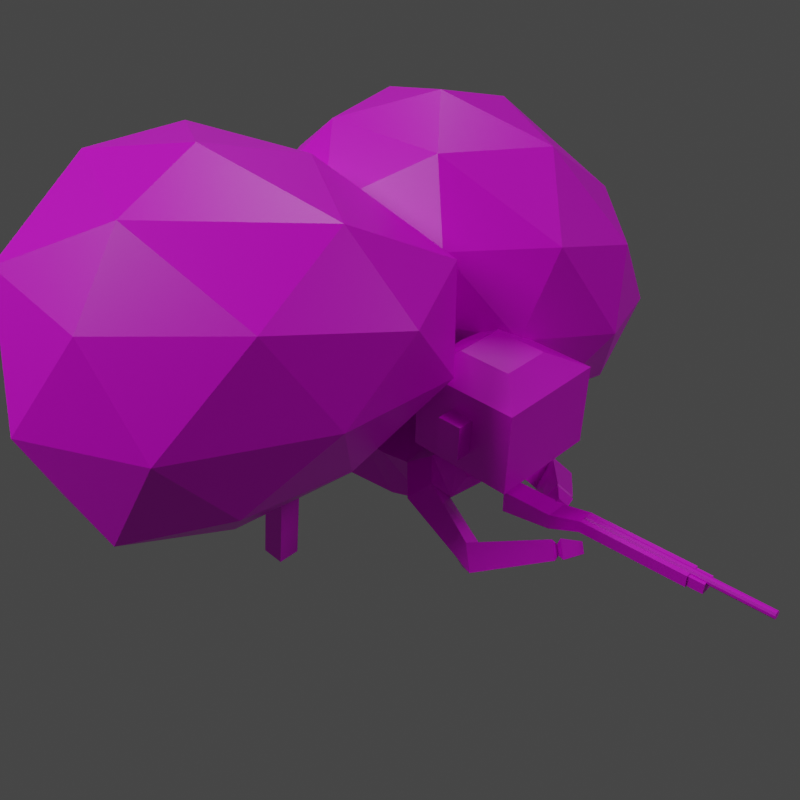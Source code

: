 # Source: sniper.blend  (saved by Blender 2.82.7; exported with 4.5.12 LTS)
import bpy
from mathutils import Matrix  # noqa: F401  (used for matrix-valued properties, if any)

bpy.ops.wm.read_factory_settings(use_empty=True)
scene = bpy.context.scene
scene.name = 'Scene'

# ---- collections
col_collection_1 = bpy.data.collections.new('Collection 1'); scene.collection.children.link(col_collection_1)
col_widgets = bpy.data.collections.new('Widgets'); col_collection_1.children.link(col_widgets)
col_widgets.hide_render = True
col_widgets.hide_viewport = True

# ---- images (referenced by path relative to the original .blend; pixels are not part of the script)
import os
ASSET_DIR = os.environ.get("B2B_ASSET_DIR", "")  # directory of the original .blend (textures are referenced by path, not embedded)
HERE = os.path.dirname(os.path.abspath(__file__))  # packed textures are extracted next to this script under _unpacked/

def load_image(name, relpath, width, height, colorspace="sRGB"):
    """Load a texture the original file referenced (path relative to the .blend, or extracted next to this script)."""
    p = next((c for c in (os.path.join(HERE, relpath), os.path.join(ASSET_DIR, relpath)) if relpath and os.path.exists(c)), "")
    if p:
        img = bpy.data.images.load(p, check_existing=True)
        img.name = name
    else:  # same state as the original file: an image datablock whose file is absent (Cycles renders it pink)
        img = bpy.data.images.new(name, width, height)
        img.source = "FILE"
        img.filepath = "//" + (relpath or name)
    img.colorspace_settings.name = colorspace
    return img
img_palette_png = load_image('palette.png', 'palette.png', 1024, 1024, 'sRGB')

# ---- materials (node trees are filled in below, after node groups)
mat_material = bpy.data.materials.new('Material')
mat_material.alpha_threshold = 0.0
mat_material.use_transparent_shadow = False
mat_material.line_color = (0.0, 0.0, 0.0, 1.0)

# ---- material node trees
mat_material.use_nodes = True; mat_material.node_tree.nodes.clear()
_N = mat_material.node_tree.nodes; _L = mat_material.node_tree.links
n0 = _N.new('ShaderNodeOutputMaterial'); n0.name = 'Material Output'; n0.location = (300, 300)
n1 = _N.new('ShaderNodeTexImage'); n1.name = 'Image Texture'; n1.location = (-489, 286)
n1.image = img_palette_png
n1.interpolation = 'Closest'
n2 = _N.new('ShaderNodeBsdfPrincipled'); n2.name = 'Principled BSDF'; n2.location = (-115, 356)
n2.distribution = 'GGX'
n2.subsurface_method = 'BURLEY'
n2.inputs[2].default_value = 0.4
n2.inputs[3].default_value = 1.45
n2.inputs[27].default_value = (0.0, 0.0, 0.0, 1.0)
n2.inputs[28].default_value = 1.0
_L.new(n2.outputs[0], n0.inputs[0])
_L.new(n1.outputs[0], n2.inputs[0])
n0.is_active_output = True

# ---- world
world_world = bpy.data.worlds.new('World'); scene.world = world_world
world_world.use_nodes = True; world_world.node_tree.nodes.clear()
_N = world_world.node_tree.nodes; _L = world_world.node_tree.links
n0 = _N.new('ShaderNodeOutputWorld'); n0.name = 'World Output'; n0.location = (300, 300)
n1 = _N.new('ShaderNodeBackground'); n1.name = 'Background'; n1.location = (10, 300)
n1.inputs[0].default_value = (0.05088, 0.05088, 0.05088, 1.0)
_L.new(n1.outputs[0], n0.inputs[0])
n0.is_active_output = True
world_world.color = (0.05088, 0.05088, 0.05088)
world_world.use_sun_shadow = False
world_world.sun_shadow_jitter_overblur = 0.0

# ---- cameras
cam_camera = bpy.data.cameras.new('Camera')

# ---- lights
light_area = bpy.data.lights.new('Area', 'AREA')
light_area.transmission_factor = 0.0
light_area.energy = 235.6
light_area.shadow_soft_size = 3.732
light_area.shadow_maximum_resolution = 0.006
light_area.use_absolute_resolution = True
light_area.size = 3.732
light_area.size_y = 1.0
light_area_001 = bpy.data.lights.new('Area.001', 'AREA')
light_area_001.transmission_factor = 0.0
light_area_001.energy = 235.6
light_area_001.shadow_soft_size = 3.732
light_area_001.shadow_maximum_resolution = 0.006
light_area_001.use_absolute_resolution = True
light_area_001.size = 3.732
light_area_001.size_y = 1.0
light_area_002 = bpy.data.lights.new('Area.002', 'AREA')
light_area_002.transmission_factor = 0.0
light_area_002.energy = 235.6
light_area_002.shadow_soft_size = 3.732
light_area_002.shadow_maximum_resolution = 0.006
light_area_002.use_absolute_resolution = True
light_area_002.size = 3.732
light_area_002.size_y = 1.0

# ---- meshes
me_cube_001 = bpy.data.meshes.new('Cube.001')
me_cube_001.from_pydata([(-0.04301, -0.8004, 0.1409), (-0.04301, -0.8004, 0.1968), (-0.04301, -0.6098, 0.1148), (-0.04301, -0.6098, 0.1968), (0.03903, -0.8004, 0.1409), (0.03903, -0.8004, 0.1968), (0.03903, -0.6098, 0.1148), (0.03903, -0.6098, 0.1968), (-0.03412, -0.9149, 0.1829), (-0.03412, -0.9149, 0.2267), (0.03013, -0.9149, 0.2267), (0.03013, -0.9149, 0.1829), (-0.03412, -1.308, 0.1829), (-0.03412, -1.308, 0.2267), (0.03013, -1.308, 0.2267), (0.03013, -1.308, 0.1829), (-0.02964, -1.308, 0.186), (-0.02964, -1.308, 0.2237), (0.02565, -1.308, 0.2237), (0.02565, -1.308, 0.186), (-0.02964, -1.365, 0.186), (-0.02964, -1.365, 0.2237), (0.02565, -1.365, 0.2237), (0.02565, -1.365, 0.186), (-0.001993, -0.9216, 0.2368), (-0.001993, -1.587, 0.2368), (0.006321, -0.9216, 0.2341), (0.006321, -1.587, 0.2341), (0.01146, -0.9216, 0.227), (0.01146, -1.587, 0.227), (0.01146, -0.9216, 0.2183), (0.01146, -1.587, 0.2183), (0.006321, -0.9216, 0.2112), (0.006321, -1.587, 0.2112), (-0.001993, -0.9216, 0.2085), (-0.001993, -1.587, 0.2085), (-0.01031, -0.9216, 0.2112), (-0.01031, -1.587, 0.2112), (-0.01544, -0.9216, 0.2183), (-0.01544, -1.587, 0.2183), (-0.01544, -0.9216, 0.227), (-0.01544, -1.587, 0.227), (-0.01031, -0.9216, 0.2341), (-0.01031, -1.587, 0.2341), (0.05426, 0.117, 0.01414), (0.129, -0.4543, 0.1515), (0.0304, 0.126, 0.1903), (0.1547, -0.3804, 0.307), (0.1695, -0.2728, 0.2396), (0.1495, -0.1462, 0.1989), (0.1403, -0.02117, 0.2033), (0.1453, -0.3405, 0.08551), (0.1461, -0.186, 0.03601), (0.1452, -0.0291, 0.02598), (0.1432, 0.07828, 0.202), (0.1745, 0.06674, 0.0405), (0.1374, 0.1853, 0.1914), (0.05873, 0.2066, 0.1391), (0.1391, 0.1802, 0.02125), (0.2178, 0.1583, 0.08535), (0.1613, 0.3026, 0.1407), (0.1315, 0.3041, 0.05882), (0.2471, 0.2787, 0.02334), (0.2702, 0.2797, 0.1092), (0.1525, 0.3395, 0.1333), (0.135, 0.3347, 0.04786), (0.2494, 0.3423, 0.02311), (0.2683, 0.3469, 0.1084), (0.08699, 0.5152, 0.1352), (0.07128, 0.5107, 0.04952), (0.1854, 0.5013, 0.02931), (0.1985, 0.5004, 0.1153), (0.09582, 0.6215, 0.1316), (0.06825, 0.6121, 0.04663), (0.2092, 0.5964, 0.02704), (0.2235, 0.5952, 0.1131), (0.2949, 0.5209, 0.1008), (0.2821, 0.5219, 0.01484), (0.3087, 0.5723, 0.1001), (0.2956, 0.5724, 0.01416), (0.2466, -0.4237, 0.2807), (0.1148, -0.4349, 0.2044), (0.2599, -0.3329, 0.1966), (0.1673, -0.3557, 0.1079), (0.3274, -0.5512, 0.1247), (0.2298, -0.5518, 0.03476), (0.3571, -0.6203, 0.06857), (0.2914, -0.5012, -0.008236), (0.118, -0.7188, 0.1999), (0.06687, -0.688, 0.1336), (0.1393, -0.7708, 0.1594), (0.08816, -0.74, 0.09309), (0.1009, -0.7313, 0.18), (0.073, -0.7145, 0.1439), (0.1125, -0.7596, 0.1579), (0.0846, -0.7428, 0.1218), (0.09705, -0.7344, 0.2088), (0.04599, -0.7036, 0.1426), (0.1183, -0.7862, 0.1683), (0.06726, -0.7555, 0.1021), (0.04025, -0.7796, 0.2088), (0.01044, -0.7617, 0.1701), (0.05267, -0.8099, 0.1851), (0.02286, -0.792, 0.1465), (0.3633, 0.5025, 0.09032), (0.3505, 0.5035, 0.004397), (0.377, 0.5539, 0.08962), (0.364, 0.554, 0.003722), (0.06269, -0.4202, 0.2625), (0.05868, -0.4602, 0.1928), (0.05868, -0.4705, 0.2846), (0.05868, -0.5253, 0.2397), (0.09373, -0.4381, 0.3176), (0.09373, -0.6185, 0.2854), (0.09373, -0.4417, 0.7051), (0.09373, -0.6362, 0.6969), (0.209, -0.7327, 0.3388), (0.209, -0.3566, 0.6517), (0.209, -0.3509, 0.3631), (0.209, -0.5851, 0.4305), (0.209, -0.5904, 0.5565), (0.209, -0.5042, 0.5601), (0.209, -0.4989, 0.4341), (0.2689, -0.5851, 0.4305), (0.2689, -0.5904, 0.5565), (0.2689, -0.5042, 0.5601), (0.2689, -0.4989, 0.4341), (0.1541, -0.7387, 0.4841), (0.1541, -0.741, 0.538), (0.209, -0.7451, 0.6355), (0.06743, -0.741, 0.538), (0.06743, -0.7387, 0.4841), (0.1108, -0.7387, 0.4841), (0.1108, -0.741, 0.538), (-0.02929, 0.1114, 0.0189), (-0.1346, -0.4531, 0.1434), (-0.0293, 0.1231, 0.1928), (-0.1593, -0.3869, 0.3006), (-0.1778, -0.2864, 0.2354), (-0.1535, -0.1495, 0.1987), (-0.1461, -0.01771, 0.2045), (-0.1475, -0.3415, 0.08381), (-0.1461, -0.186, 0.03601), (-0.1461, -0.02907, 0.0263), (-0.1461, 0.09879, 0.192), (-0.1461, 0.07796, 0.01993), (-0.1435, 0.1968, 0.1613), (-0.04502, 0.1985, 0.1627), (-0.045, 0.1806, 0.02299), (-0.1435, 0.1777, 0.02246), (-0.1417, 0.3111, 0.09836), (-0.05473, 0.3123, 0.09827), (-0.05472, 0.2964, -0.02277), (-0.1417, 0.2952, -0.02254), (-0.1423, 0.36, 0.0932), (-0.05535, 0.3611, 0.09311), (-0.05534, 0.3602, -0.03564), (-0.1423, 0.3565, -0.03382), (-0.1444, 0.543, 0.1125), (-0.05741, 0.545, 0.1134), (-0.05745, 0.6017, 0.01051), (-0.1443, 0.6022, 0.01003), (-0.1457, 0.5946, 0.1453), (-0.05879, 0.6245, 0.124), (-0.05882, 0.6662, 0.09022), (-0.1457, 0.6673, 0.09419), (-0.1443, 0.7094, -0.0007043), (-0.05745, 0.71, 0.0001338), (-0.1457, 0.7401, 0.04274), (-0.05882, 0.7401, 0.04286), (0.0, 0.1223, 0.2058), (0.0, -0.3914, 0.3095), (-6.985e-10, 0.1145, 0.01922), (0.0, -0.4738, 0.1454), (-8.848e-09, -0.03116, -0.001079), (-1.723e-08, -0.1904, 0.0138), (0.0, -0.3377, 0.08183), (4.191e-09, -0.0171, 0.235), (1.35e-08, -0.1449, 0.2446), (0.0, -0.2727, 0.2534), (6.985e-10, 0.09441, 0.2269), (-1.863e-09, 0.08378, -0.004623), (-0.2393, -0.4524, 0.2596), (-0.1292, -0.4237, 0.1564), (-0.2799, -0.3815, 0.1836), (-0.1784, -0.3626, 0.09702), (-0.2952, -0.6547, 0.1511), (-0.1947, -0.6365, 0.07052), (-0.3355, -0.7063, 0.07696), (-0.2572, -0.6132, -0.0001101), (-0.1224, -0.8717, 0.1818), (-0.06432, -0.8363, 0.1241), (-0.1512, -0.9081, 0.1304), (-0.09313, -0.8728, 0.07271), (-0.1071, -0.8822, 0.1594), (-0.07544, -0.8629, 0.1279), (-0.1228, -0.902, 0.1314), (-0.09114, -0.8827, 0.09995), (-0.1049, -0.8924, 0.1866), (-0.0469, -0.857, 0.129), (-0.1337, -0.9288, 0.1353), (-0.07566, -0.8935, 0.07769), (-0.05713, -0.946, 0.1756), (-0.02326, -0.9253, 0.142), (-0.07393, -0.9672, 0.1457), (-0.04006, -0.9466, 0.112), (-0.1443, 0.7678, -0.04201), (-0.05745, 0.7684, -0.04117), (-0.1457, 0.7985, 0.001432), (-0.05882, 0.7986, 0.001549), (0.0, -0.4253, 0.2608), (-0.06473, -0.4208, 0.2603), (-0.05868, -0.4602, 0.1928), (0.0, -0.4638, 0.1937), (0.0, -0.4693, 0.2904), (-0.05868, -0.4705, 0.2846), (-0.05868, -0.5253, 0.2397), (0.0, -0.5212, 0.242), (0.0, -0.4494, 0.3374), (-0.09373, -0.4381, 0.3176), (-0.09373, -0.6185, 0.2854), (0.0, -0.619, 0.2867), (0.0, -0.4417, 0.7051), (-0.09373, -0.4417, 0.7051), (-0.09373, -0.6362, 0.6969), (0.0, -0.6362, 0.6969), (-0.209, -0.7327, 0.3388), (0.0, -0.3661, 0.3614), (0.0, -0.3659, 0.6787), (-0.209, -0.3566, 0.6517), (-0.209, -0.3509, 0.3631), (-0.209, -0.5851, 0.4305), (-0.209, -0.5904, 0.5565), (-0.209, -0.5042, 0.5601), (-0.209, -0.4989, 0.4341), (-0.2689, -0.5851, 0.4305), (-0.2689, -0.5904, 0.5565), (-0.2689, -0.5042, 0.5601), (-0.2689, -0.4989, 0.4341), (-0.1541, -0.7387, 0.4841), (-0.1541, -0.741, 0.538), (0.0, -0.7451, 0.6355), (0.0, -0.7327, 0.3388), (-0.209, -0.7451, 0.6355), (-0.06743, -0.741, 0.538), (-0.06743, -0.7387, 0.4841), (-0.1108, -0.7387, 0.4841), (-0.1108, -0.741, 0.538)], [], [(0, 1, 3, 2), (2, 3, 7, 6), (6, 7, 5, 4), (5, 1, 9, 10), (2, 6, 4, 0), (7, 3, 1, 5), (10, 9, 13, 14), (4, 5, 10, 11), (1, 0, 8, 9), (0, 4, 11, 8), (12, 15, 19, 16), (11, 10, 14, 15), (8, 11, 15, 12), (9, 8, 12, 13), (17, 16, 20, 21), (13, 12, 16, 17), (14, 13, 17, 18), (15, 14, 18, 19), (23, 22, 21, 20), (18, 17, 21, 22), (19, 18, 22, 23), (16, 19, 23, 20), (24, 25, 27, 26), (26, 27, 29, 28), (28, 29, 31, 30), (30, 31, 33, 32), (32, 33, 35, 34), (34, 35, 37, 36), (36, 37, 39, 38), (38, 39, 41, 40), (27, 25, 43, 41, 39, 37, 35, 33, 31, 29), (40, 41, 43, 42), (42, 43, 25, 24), (24, 26, 28, 30, 32, 34, 36, 38, 40, 42), (179, 171, 47, 48), (47, 45, 81, 80), (170, 46, 44, 172), (54, 50, 53, 55), (50, 49, 52, 53), (49, 48, 51, 52), (180, 177, 50, 54), (177, 178, 49, 50), (178, 179, 48, 49), (170, 180, 54, 46), (46, 54, 56, 57), (56, 59, 63, 60), (55, 44, 58, 59), (54, 55, 59, 56), (44, 46, 57, 58), (63, 62, 66, 67), (58, 57, 61, 62), (59, 58, 62, 63), (57, 56, 60, 61), (65, 64, 68, 69), (61, 60, 64, 65), (60, 63, 67, 64), (62, 61, 65, 66), (68, 71, 75, 72), (64, 67, 71, 68), (66, 65, 69, 70), (67, 66, 70, 71), (73, 72, 75, 74), (70, 69, 73, 74), (75, 71, 76, 78), (69, 68, 72, 73), (76, 77, 105, 104), (74, 75, 78, 79), (70, 74, 79, 77), (71, 70, 77, 76), (52, 51, 176, 175), (55, 53, 174, 181), (53, 52, 175, 174), (51, 45, 173, 176), (44, 55, 181, 172), (173, 45, 109, 213), (83, 82, 86, 87), (51, 48, 82, 83), (48, 47, 80, 82), (45, 51, 83, 81), (85, 87, 91, 89), (82, 80, 84, 86), (81, 83, 87, 85), (80, 81, 85, 84), (89, 91, 95, 93), (84, 85, 89, 88), (87, 86, 90, 91), (86, 84, 88, 90), (95, 94, 98, 99), (88, 89, 93, 92), (91, 90, 94, 95), (90, 88, 92, 94), (97, 99, 103, 101), (94, 92, 96, 98), (93, 95, 99, 97), (92, 93, 97, 96), (102, 100, 101, 103), (96, 97, 101, 100), (99, 98, 102, 103), (98, 96, 100, 102), (104, 105, 107, 106), (77, 79, 107, 105), (79, 78, 106, 107), (78, 76, 104, 106), (213, 109, 111, 217), (45, 47, 108, 109), (47, 171, 210, 108), (111, 110, 112, 113), (108, 210, 214, 110), (109, 108, 110, 111), (241, 129, 115, 225), (217, 111, 113, 221), (110, 214, 218, 112), (114, 222, 225, 115), (117, 228, 222, 114), (129, 117, 114, 115), (113, 112, 118, 116), (118, 117, 121, 122), (112, 218, 227, 118), (118, 227, 228, 117), (221, 113, 116, 242), (119, 122, 126, 123), (129, 116, 119, 120), (116, 118, 122, 119), (117, 129, 120, 121), (123, 126, 125, 124), (120, 119, 123, 124), (121, 120, 124, 125), (122, 121, 125, 126), (132, 127, 128, 133), (128, 127, 116, 129), (131, 130, 241, 242), (127, 132, 131, 242, 116), (130, 133, 128, 129, 241), (131, 132, 133, 130), (179, 138, 137, 171), (137, 182, 183, 135), (170, 172, 134, 136), (144, 145, 143, 140), (140, 143, 142, 139), (139, 142, 141, 138), (180, 144, 140, 177), (177, 140, 139, 178), (178, 139, 138, 179), (170, 136, 144, 180), (136, 147, 146, 144), (146, 150, 153, 149), (145, 149, 148, 134), (144, 146, 149, 145), (134, 148, 147, 136), (153, 157, 156, 152), (148, 152, 151, 147), (149, 153, 152, 148), (147, 151, 150, 146), (155, 159, 158, 154), (151, 155, 154, 150), (150, 154, 157, 153), (152, 156, 155, 151), (158, 162, 165, 161), (154, 158, 161, 157), (156, 160, 159, 155), (157, 161, 160, 156), (163, 164, 165, 162), (160, 164, 163, 159), (165, 168, 166, 161), (159, 163, 162, 158), (166, 206, 207, 167), (164, 169, 168, 165), (160, 167, 169, 164), (161, 166, 167, 160), (142, 175, 176, 141), (145, 181, 174, 143), (143, 174, 175, 142), (141, 176, 173, 135), (134, 172, 181, 145), (173, 213, 212, 135), (185, 189, 188, 184), (141, 185, 184, 138), (138, 184, 182, 137), (135, 183, 185, 141), (187, 191, 193, 189), (184, 188, 186, 182), (183, 187, 189, 185), (182, 186, 187, 183), (191, 195, 197, 193), (186, 190, 191, 187), (189, 193, 192, 188), (188, 192, 190, 186), (197, 201, 200, 196), (190, 194, 195, 191), (193, 197, 196, 192), (192, 196, 194, 190), (199, 203, 205, 201), (196, 200, 198, 194), (195, 199, 201, 197), (194, 198, 199, 195), (204, 205, 203, 202), (198, 202, 203, 199), (201, 205, 204, 200), (200, 204, 202, 198), (206, 208, 209, 207), (167, 207, 209, 169), (169, 209, 208, 168), (168, 208, 206, 166), (213, 217, 216, 212), (135, 212, 211, 137), (137, 211, 210, 171), (216, 220, 219, 215), (211, 215, 214, 210), (212, 216, 215, 211), (241, 225, 224, 243), (217, 221, 220, 216), (215, 219, 218, 214), (223, 224, 225, 222), (229, 223, 222, 228), (243, 224, 223, 229), (220, 226, 230, 219), (230, 234, 233, 229), (219, 230, 227, 218), (230, 229, 228, 227), (221, 242, 226, 220), (231, 235, 238, 234), (243, 232, 231, 226), (226, 231, 234, 230), (229, 233, 232, 243), (235, 236, 237, 238), (232, 236, 235, 231), (233, 237, 236, 232), (234, 238, 237, 233), (246, 247, 240, 239), (240, 243, 226, 239), (245, 242, 241, 244), (239, 226, 242, 245, 246), (244, 241, 243, 240, 247), (245, 244, 247, 246)])
_uv = me_cube_001.uv_layers.new(name='UVMap')
_uv.uv.foreach_set('vector', [0.9062, 0.562, 0.9062, 0.562, 0.9062, 0.562, 0.9062, 0.562, 0.9062, 0.562, 0.9062, 0.562, 0.9062, 0.562, 0.9062, 0.562, 0.9062, 0.562, 0.9062, 0.562, 0.9062, 0.562, 0.9062, 0.562, 0.9062, 0.562, 0.9062, 0.562, 0.9062, 0.562, 0.9062, 0.562, 0.9062, 0.562, 0.9062, 0.562, 0.9062, 0.562, 0.9062, 0.562, 0.9062, 0.562, 0.9062, 0.562, 0.9062, 0.562, 0.9062, 0.562, 0.9062, 0.562, 0.9062, 0.562, 0.9062, 0.562, 0.9062, 0.562, 0.9062, 0.562, 0.9062, 0.562, 0.9062, 0.562, 0.9062, 0.562, 0.9062, 0.562, 0.9062, 0.562, 0.9062, 0.562, 0.9062, 0.562, 0.9062, 0.562, 0.9062, 0.562, 0.9062, 0.562, 0.9062, 0.562, 0.9062, 0.562, 0.9062, 0.562, 0.9062, 0.562, 0.9062, 0.562, 0.9062, 0.562, 0.9062, 0.562, 0.9062, 0.562, 0.9062, 0.562, 0.9062, 0.562, 0.9062, 0.562, 0.9062, 0.562, 0.9062, 0.562, 0.9062, 0.562, 0.9062, 0.562, 0.9062, 0.562, 0.9062, 0.562, 0.9062, 0.562, 0.9062, 0.562, 0.9062, 0.562, 0.9062, 0.562, 0.9062, 0.562, 0.9062, 0.562, 0.9062, 0.562, 0.9062, 0.562, 0.9062, 0.562, 0.9062, 0.562, 0.9062, 0.562, 0.9062, 0.562, 0.9062, 0.562, 0.9062, 0.562, 0.9062, 0.562, 0.9062, 0.562, 0.9062, 0.562, 0.9062, 0.562, 0.9062, 0.562, 0.9062, 0.562, 0.9062, 0.562, 0.9062, 0.562, 0.9062, 0.562, 0.9062, 0.562, 0.9062, 0.562, 0.9062, 0.562, 0.9062, 0.562, 0.9062, 0.562, 0.9062, 0.562, 0.9062, 0.562, 0.9062, 0.562, 0.9062, 0.562, 0.7046, 0.9453, 0.7046, 0.9453, 0.7046, 0.9453, 0.7046, 0.9453, 0.7046, 0.9453, 0.7046, 0.9453, 0.7046, 0.9453, 0.7046, 0.9453, 0.7046, 0.9453, 0.7046, 0.9453, 0.7046, 0.9453, 0.7046, 0.9453, 0.7046, 0.9453, 0.7046, 0.9453, 0.7046, 0.9453, 0.7046, 0.9453, 0.7046, 0.9453, 0.7046, 0.9453, 0.7046, 0.9453, 0.7046, 0.9453, 0.7046, 0.9453, 0.7046, 0.9453, 0.7046, 0.9453, 0.7046, 0.9453, 0.7046, 0.9453, 0.7046, 0.9453, 0.7046, 0.9453, 0.7046, 0.9453, 0.7046, 0.9453, 0.7046, 0.9453, 0.7046, 0.9453, 0.7046, 0.9453, 0.7046, 0.9453, 0.7046, 0.9453, 0.7046, 0.9453, 0.7046, 0.9453, 0.7046, 0.9453, 0.7046, 0.9453, 0.7046, 0.9453, 0.7046, 0.9453, 0.7046, 0.9453, 0.7046, 0.9453, 0.7046, 0.9453, 0.7046, 0.9453, 0.7046, 0.9453, 0.7046, 0.9453, 0.7046, 0.9453, 0.7046, 0.9453, 0.7046, 0.9453, 0.7046, 0.9453, 0.7046, 0.9453, 0.7046, 0.9453, 0.7046, 0.9453, 0.7046, 0.9453, 0.7046, 0.9453, 0.7046, 0.9453, 0.7046, 0.9453, 0.7046, 0.9453, 0.7046, 0.9453, 0.7046, 0.9453, 0.8131, 0.7924, 0.8131, 0.7924, 0.8131, 0.7924, 0.8131, 0.7924, 0.8131, 0.7924, 0.8131, 0.7924, 0.8131, 0.7924, 0.8131, 0.7924, 0.8224, 0.9505, 0.8224, 0.9505, 0.8224, 0.9505, 0.8224, 0.9505, 0.8193, 0.935, 0.8193, 0.935, 0.8193, 0.935, 0.8193, 0.935, 0.8131, 0.7924, 0.8131, 0.7924, 0.8131, 0.7924, 0.8131, 0.7924, 0.8131, 0.7924, 0.8131, 0.7924, 0.8131, 0.7924, 0.8131, 0.7924, 0.8193, 0.935, 0.8193, 0.935, 0.8193, 0.935, 0.8193, 0.935, 0.8131, 0.7924, 0.8131, 0.7924, 0.8131, 0.7924, 0.8131, 0.7924, 0.8131, 0.7924, 0.8131, 0.7924, 0.8131, 0.7924, 0.8131, 0.7924, 0.8224, 0.9505, 0.8224, 0.9505, 0.8224, 0.9505, 0.8224, 0.9505, 0.8224, 0.9505, 0.8224, 0.9505, 0.8224, 0.9505, 0.8224, 0.9505, 0.8224, 0.9505, 0.8224, 0.9505, 0.8224, 0.9505, 0.8224, 0.9505, 0.8224, 0.9505, 0.8224, 0.9505, 0.8224, 0.9505, 0.8224, 0.9505, 0.8224, 0.9505, 0.8224, 0.9505, 0.8224, 0.9505, 0.8224, 0.9505, 0.8224, 0.9505, 0.8224, 0.9505, 0.8224, 0.9505, 0.8224, 0.9505, 0.8224, 0.9505, 0.8224, 0.9505, 0.8224, 0.9505, 0.8224, 0.9505, 0.8224, 0.9505, 0.8224, 0.9505, 0.8224, 0.9505, 0.8224, 0.9505, 0.8224, 0.9505, 0.8224, 0.9505, 0.8224, 0.9505, 0.8224, 0.9505, 0.8224, 0.9505, 0.8224, 0.9505, 0.8224, 0.9505, 0.8224, 0.9505, 0.8224, 0.9505, 0.8224, 0.9505, 0.8224, 0.9505, 0.8224, 0.9505, 0.8224, 0.9505, 0.8224, 0.9505, 0.8224, 0.9505, 0.8224, 0.9505, 0.8224, 0.9505, 0.8224, 0.9505, 0.8224, 0.9505, 0.8224, 0.9505, 0.8224, 0.9505, 0.8224, 0.9505, 0.8224, 0.9505, 0.8224, 0.9505, 0.8224, 0.9505, 0.8224, 0.9505, 0.8224, 0.9505, 0.8224, 0.9505, 0.8224, 0.9505, 0.8224, 0.9505, 0.8224, 0.9505, 0.8224, 0.9505, 0.8224, 0.9505, 0.8224, 0.9505, 0.8224, 0.9505, 0.8224, 0.9505, 0.8224, 0.9505, 0.8224, 0.9505, 0.8224, 0.9505, 0.8224, 0.9505, 0.8224, 0.9505, 0.8224, 0.9505, 0.8224, 0.9505, 0.8224, 0.9505, 0.8224, 0.9505, 0.8224, 0.9505, 0.8224, 0.9505, 0.8224, 0.9505, 0.8224, 0.9505, 0.8224, 0.9505, 0.8224, 0.9505, 0.8224, 0.9505, 0.8224, 0.9505, 0.8224, 0.9505, 0.8224, 0.9505, 0.8224, 0.9505, 0.8224, 0.9505, 0.8224, 0.9505, 0.8224, 0.9505, 0.8224, 0.9505, 0.8224, 0.9505, 0.8224, 0.9505, 0.8224, 0.9505, 0.8224, 0.9505, 0.8224, 0.9505, 0.8224, 0.9505, 0.8224, 0.9505, 0.8224, 0.9505, 0.8224, 0.9505, 0.8224, 0.9505, 0.8224, 0.9505, 0.8224, 0.9505, 0.8131, 0.7924, 0.8131, 0.7924, 0.8131, 0.7924, 0.8131, 0.7924, 0.8193, 0.935, 0.8193, 0.935, 0.8193, 0.935, 0.8193, 0.935, 0.8131, 0.7924, 0.8131, 0.7924, 0.8131, 0.7924, 0.8131, 0.7924, 0.8131, 0.7924, 0.8131, 0.7924, 0.8131, 0.7924, 0.8131, 0.7924, 0.8224, 0.9505, 0.8224, 0.9505, 0.8224, 0.9505, 0.8224, 0.9505, 0.8131, 0.7924, 0.8131, 0.7924, 0.8131, 0.7924, 0.8131, 0.7924, 0.8131, 0.7924, 0.8131, 0.7924, 0.8131, 0.7924, 0.8131, 0.7924, 0.8131, 0.7924, 0.8131, 0.7924, 0.8131, 0.7924, 0.8131, 0.7924, 0.8131, 0.7924, 0.8131, 0.7924, 0.8131, 0.7924, 0.8131, 0.7924, 0.8131, 0.7924, 0.8131, 0.7924, 0.8131, 0.7924, 0.8131, 0.7924, 0.8131, 0.7924, 0.8131, 0.7924, 0.8131, 0.7924, 0.8131, 0.7924, 0.8131, 0.7924, 0.8131, 0.7924, 0.8131, 0.7924, 0.8131, 0.7924, 0.8131, 0.7924, 0.8131, 0.7924, 0.8131, 0.7924, 0.8131, 0.7924, 0.8131, 0.7924, 0.8131, 0.7924, 0.8131, 0.7924, 0.8131, 0.7924, 0.8131, 0.7924, 0.8131, 0.7924, 0.8131, 0.7924, 0.8131, 0.7924, 0.8131, 0.7924, 0.8131, 0.7924, 0.8131, 0.7924, 0.8131, 0.7924, 0.8131, 0.7924, 0.8131, 0.7924, 0.8131, 0.7924, 0.8131, 0.7924, 0.8131, 0.7924, 0.8131, 0.7924, 0.8131, 0.7924, 0.8131, 0.7924, 0.1776, 0.4235, 0.1776, 0.4235, 0.1776, 0.4235, 0.1776, 0.4235, 0.8131, 0.7924, 0.8131, 0.7924, 0.8131, 0.7924, 0.8131, 0.7924, 0.8131, 0.7924, 0.8131, 0.7924, 0.8131, 0.7924, 0.8131, 0.7924, 0.8131, 0.7924, 0.8131, 0.7924, 0.8131, 0.7924, 0.8131, 0.7924, 0.1776, 0.4235, 0.1776, 0.4235, 0.1776, 0.4235, 0.1776, 0.4235, 0.1776, 0.4235, 0.1776, 0.4235, 0.1776, 0.4235, 0.1776, 0.4235, 0.1776, 0.4235, 0.1776, 0.4235, 0.1776, 0.4235, 0.1776, 0.4235, 0.1776, 0.4235, 0.1776, 0.4235, 0.1776, 0.4235, 0.1776, 0.4235, 0.1776, 0.4235, 0.1776, 0.4235, 0.1776, 0.4235, 0.1776, 0.4235, 0.1776, 0.4235, 0.1776, 0.4235, 0.1776, 0.4235, 0.1776, 0.4235, 0.1776, 0.4235, 0.1776, 0.4235, 0.1776, 0.4235, 0.1776, 0.4235, 0.1776, 0.4235, 0.1776, 0.4235, 0.1776, 0.4235, 0.1776, 0.4235, 0.8224, 0.9505, 0.8224, 0.9505, 0.8224, 0.9505, 0.8224, 0.9505, 0.8224, 0.9505, 0.8224, 0.9505, 0.8224, 0.9505, 0.8224, 0.9505, 0.8224, 0.9505, 0.8224, 0.9505, 0.8224, 0.9505, 0.8224, 0.9505, 0.8224, 0.9505, 0.8224, 0.9505, 0.8224, 0.9505, 0.8224, 0.9505, 0.1838, 0.4452, 0.1838, 0.4452, 0.1838, 0.4452, 0.1838, 0.4452, 0.8131, 0.7924, 0.8131, 0.7924, 0.8131, 0.7924, 0.8131, 0.7924, 0.8131, 0.7924, 0.8131, 0.7924, 0.8131, 0.7924, 0.8131, 0.7924, 0.1838, 0.4452, 0.1838, 0.4452, 0.1838, 0.4452, 0.1838, 0.4452, 0.1838, 0.4452, 0.1838, 0.4452, 0.1838, 0.4452, 0.1838, 0.4452, 0.1838, 0.4452, 0.1838, 0.4452, 0.1838, 0.4452, 0.1838, 0.4452, 0.1838, 0.4452, 0.1838, 0.4452, 0.1838, 0.4452, 0.1838, 0.4452, 0.1838, 0.4452, 0.1838, 0.4452, 0.1838, 0.4452, 0.1838, 0.4452, 0.1838, 0.4452, 0.1838, 0.4452, 0.1838, 0.4452, 0.1838, 0.4452, 0.1838, 0.4452, 0.1838, 0.4452, 0.1838, 0.4452, 0.1838, 0.4452, 0.1838, 0.4452, 0.1838, 0.4452, 0.1838, 0.4452, 0.1838, 0.4452, 0.1838, 0.4452, 0.1838, 0.4452, 0.1838, 0.4452, 0.1838, 0.4452, 0.1838, 0.4452, 0.1838, 0.4452, 0.1838, 0.4452, 0.1838, 0.4452, 0.1838, 0.4452, 0.1838, 0.4452, 0.1838, 0.4452, 0.1838, 0.4452, 0.1838, 0.4452, 0.1838, 0.4452, 0.1838, 0.4452, 0.1838, 0.4452, 0.1838, 0.4452, 0.1838, 0.4452, 0.1838, 0.4452, 0.1838, 0.4452, 0.1838, 0.4452, 0.1838, 0.4452, 0.1838, 0.4452, 0.1838, 0.4452, 0.1838, 0.4452, 0.1838, 0.4452, 0.1838, 0.4452, 0.1838, 0.4452, 0.1838, 0.4452, 0.1838, 0.4452, 0.1838, 0.4452, 0.1838, 0.4452, 0.1838, 0.4452, 0.1838, 0.4452, 0.1838, 0.4452, 0.1838, 0.4452, 0.1838, 0.4452, 0.1838, 0.4452, 0.1838, 0.4452, 0.1838, 0.4452, 0.1838, 0.4452, 0.1838, 0.4452, 0.1838, 0.4452, 0.1838, 0.4452, 0.1838, 0.4452, 0.1838, 0.4452, 0.1838, 0.4452, 0.1838, 0.4452, 0.1838, 0.4452, 0.1838, 0.4452, 0.1838, 0.4452, 0.1838, 0.4452, 0.1838, 0.4452, 0.1838, 0.4452, 0.1838, 0.4452, 0.1838, 0.4452, 0.09075, 0.9381, 0.09075, 0.9381, 0.09075, 0.9381, 0.09075, 0.9381, 0.1838, 0.4452, 0.1838, 0.4452, 0.1838, 0.4452, 0.1838, 0.4452, 0.1838, 0.4452, 0.1838, 0.4452, 0.1838, 0.4452, 0.1838, 0.4452, 0.1838, 0.4452, 0.1838, 0.4452, 0.1838, 0.4452, 0.1838, 0.4452, 0.1838, 0.4452, 0.1838, 0.4452, 0.1838, 0.4452, 0.1838, 0.4452, 0.1838, 0.4452, 0.1838, 0.4452, 0.9257, 0.939, 0.9257, 0.939, 0.9257, 0.939, 0.9257, 0.939, 0.8131, 0.7924, 0.8131, 0.7924, 0.8131, 0.7924, 0.8131, 0.7924, 0.8131, 0.7924, 0.8131, 0.7924, 0.8131, 0.7924, 0.8131, 0.7924, 0.8224, 0.9505, 0.8224, 0.9505, 0.8224, 0.9505, 0.8224, 0.9505, 0.8193, 0.935, 0.8193, 0.935, 0.8193, 0.935, 0.8193, 0.935, 0.8131, 0.7924, 0.8131, 0.7924, 0.8131, 0.7924, 0.8131, 0.7924, 0.8131, 0.7924, 0.8131, 0.7924, 0.8131, 0.7924, 0.8131, 0.7924, 0.8193, 0.935, 0.8193, 0.935, 0.8193, 0.935, 0.8193, 0.935, 0.8131, 0.7924, 0.8131, 0.7924, 0.8131, 0.7924, 0.8131, 0.7924, 0.8131, 0.7924, 0.8131, 0.7924, 0.8131, 0.7924, 0.8131, 0.7924, 0.8224, 0.9505, 0.8224, 0.9505, 0.8224, 0.9505, 0.8224, 0.9505, 0.8224, 0.9505, 0.8224, 0.9505, 0.8224, 0.9505, 0.8224, 0.9505, 0.8224, 0.9505, 0.8224, 0.9505, 0.8224, 0.9505, 0.8224, 0.9505, 0.8224, 0.9505, 0.8224, 0.9505, 0.8224, 0.9505, 0.8224, 0.9505, 0.8224, 0.9505, 0.8224, 0.9505, 0.8224, 0.9505, 0.8224, 0.9505, 0.8224, 0.9505, 0.8224, 0.9505, 0.8224, 0.9505, 0.8224, 0.9505, 0.8224, 0.9505, 0.8224, 0.9505, 0.8224, 0.9505, 0.8224, 0.9505, 0.8224, 0.9505, 0.8224, 0.9505, 0.8224, 0.9505, 0.8224, 0.9505, 0.8224, 0.9505, 0.8224, 0.9505, 0.8224, 0.9505, 0.8224, 0.9505, 0.8224, 0.9505, 0.8224, 0.9505, 0.8224, 0.9505, 0.8224, 0.9505, 0.8224, 0.9505, 0.8224, 0.9505, 0.8224, 0.9505, 0.8224, 0.9505, 0.8224, 0.9505, 0.8224, 0.9505, 0.8224, 0.9505, 0.8224, 0.9505, 0.8224, 0.9505, 0.8224, 0.9505, 0.8224, 0.9505, 0.8224, 0.9505, 0.8224, 0.9505, 0.8224, 0.9505, 0.8224, 0.9505, 0.8224, 0.9505, 0.8224, 0.9505, 0.8224, 0.9505, 0.8224, 0.9505, 0.8224, 0.9505, 0.8224, 0.9505, 0.8224, 0.9505, 0.8224, 0.9505, 0.8224, 0.9505, 0.8224, 0.9505, 0.8224, 0.9505, 0.8224, 0.9505, 0.8224, 0.9505, 0.8224, 0.9505, 0.8224, 0.9505, 0.8224, 0.9505, 0.8224, 0.9505, 0.8224, 0.9505, 0.8224, 0.9505, 0.8224, 0.9505, 0.8224, 0.9505, 0.8224, 0.9505, 0.8224, 0.9505, 0.8224, 0.9505, 0.8224, 0.9505, 0.8224, 0.9505, 0.8224, 0.9505, 0.8224, 0.9505, 0.8224, 0.9505, 0.8224, 0.9505, 0.8224, 0.9505, 0.8224, 0.9505, 0.8224, 0.9505, 0.8224, 0.9505, 0.8224, 0.9505, 0.8224, 0.9505, 0.8224, 0.9505, 0.8224, 0.9505, 0.8224, 0.9505, 0.8224, 0.9505, 0.8224, 0.9505, 0.8224, 0.9505, 0.8224, 0.9505, 0.8224, 0.9505, 0.8224, 0.9505, 0.8224, 0.9505, 0.8224, 0.9505, 0.8224, 0.9505, 0.8224, 0.9505, 0.8131, 0.7924, 0.8131, 0.7924, 0.8131, 0.7924, 0.8131, 0.7924, 0.8193, 0.935, 0.8193, 0.935, 0.8193, 0.935, 0.8193, 0.935, 0.8131, 0.7924, 0.8131, 0.7924, 0.8131, 0.7924, 0.8131, 0.7924, 0.8131, 0.7924, 0.8131, 0.7924, 0.8131, 0.7924, 0.8131, 0.7924, 0.8224, 0.9505, 0.8224, 0.9505, 0.8224, 0.9505, 0.8224, 0.9505, 0.8131, 0.7924, 0.8131, 0.7924, 0.8131, 0.7924, 0.8131, 0.7924, 0.8131, 0.7924, 0.8131, 0.7924, 0.8131, 0.7924, 0.8131, 0.7924, 0.8131, 0.7924, 0.8131, 0.7924, 0.8131, 0.7924, 0.8131, 0.7924, 0.8131, 0.7924, 0.8131, 0.7924, 0.8131, 0.7924, 0.8131, 0.7924, 0.8131, 0.7924, 0.8131, 0.7924, 0.8131, 0.7924, 0.8131, 0.7924, 0.8131, 0.7924, 0.8131, 0.7924, 0.8131, 0.7924, 0.8131, 0.7924, 0.8131, 0.7924, 0.8131, 0.7924, 0.8131, 0.7924, 0.8131, 0.7924, 0.8131, 0.7924, 0.8131, 0.7924, 0.8131, 0.7924, 0.8131, 0.7924, 0.8131, 0.7924, 0.8131, 0.7924, 0.8131, 0.7924, 0.8131, 0.7924, 0.8131, 0.7924, 0.8131, 0.7924, 0.8131, 0.7924, 0.8131, 0.7924, 0.8131, 0.7924, 0.8131, 0.7924, 0.8131, 0.7924, 0.8131, 0.7924, 0.8131, 0.7924, 0.8131, 0.7924, 0.8131, 0.7924, 0.8131, 0.7924, 0.8131, 0.7924, 0.8131, 0.7924, 0.8131, 0.7924, 0.8131, 0.7924, 0.1776, 0.4235, 0.1776, 0.4235, 0.1776, 0.4235, 0.1776, 0.4235, 0.8131, 0.7924, 0.8131, 0.7924, 0.8131, 0.7924, 0.8131, 0.7924, 0.8131, 0.7924, 0.8131, 0.7924, 0.8131, 0.7924, 0.8131, 0.7924, 0.8131, 0.7924, 0.8131, 0.7924, 0.8131, 0.7924, 0.8131, 0.7924, 0.1776, 0.4235, 0.1776, 0.4235, 0.1776, 0.4235, 0.1776, 0.4235, 0.1776, 0.4235, 0.1776, 0.4235, 0.1776, 0.4235, 0.1776, 0.4235, 0.1776, 0.4235, 0.1776, 0.4235, 0.1776, 0.4235, 0.1776, 0.4235, 0.1776, 0.4235, 0.1776, 0.4235, 0.1776, 0.4235, 0.1776, 0.4235, 0.1776, 0.4235, 0.1776, 0.4235, 0.1776, 0.4235, 0.1776, 0.4235, 0.1776, 0.4235, 0.1776, 0.4235, 0.1776, 0.4235, 0.1776, 0.4235, 0.1776, 0.4235, 0.1776, 0.4235, 0.1776, 0.4235, 0.1776, 0.4235, 0.1776, 0.4235, 0.1776, 0.4235, 0.1776, 0.4235, 0.1776, 0.4235, 0.8224, 0.9505, 0.8224, 0.9505, 0.8224, 0.9505, 0.8224, 0.9505, 0.8224, 0.9505, 0.8224, 0.9505, 0.8224, 0.9505, 0.8224, 0.9505, 0.8224, 0.9505, 0.8224, 0.9505, 0.8224, 0.9505, 0.8224, 0.9505, 0.8224, 0.9505, 0.8224, 0.9505, 0.8224, 0.9505, 0.8224, 0.9505, 0.1838, 0.4452, 0.1838, 0.4452, 0.1838, 0.4452, 0.1838, 0.4452, 0.8131, 0.7924, 0.8131, 0.7924, 0.8131, 0.7924, 0.8131, 0.7924, 0.8131, 0.7924, 0.8131, 0.7924, 0.8131, 0.7924, 0.8131, 0.7924, 0.1838, 0.4452, 0.1838, 0.4452, 0.1838, 0.4452, 0.1838, 0.4452, 0.1838, 0.4452, 0.1838, 0.4452, 0.1838, 0.4452, 0.1838, 0.4452, 0.1838, 0.4452, 0.1838, 0.4452, 0.1838, 0.4452, 0.1838, 0.4452, 0.1838, 0.4452, 0.1838, 0.4452, 0.1838, 0.4452, 0.1838, 0.4452, 0.1838, 0.4452, 0.1838, 0.4452, 0.1838, 0.4452, 0.1838, 0.4452, 0.1838, 0.4452, 0.1838, 0.4452, 0.1838, 0.4452, 0.1838, 0.4452, 0.1838, 0.4452, 0.1838, 0.4452, 0.1838, 0.4452, 0.1838, 0.4452, 0.1838, 0.4452, 0.1838, 0.4452, 0.1838, 0.4452, 0.1838, 0.4452, 0.1838, 0.4452, 0.1838, 0.4452, 0.1838, 0.4452, 0.1838, 0.4452, 0.1838, 0.4452, 0.1838, 0.4452, 0.1838, 0.4452, 0.1838, 0.4452, 0.1838, 0.4452, 0.1838, 0.4452, 0.1838, 0.4452, 0.1838, 0.4452, 0.1838, 0.4452, 0.1838, 0.4452, 0.1838, 0.4452, 0.1838, 0.4452, 0.1838, 0.4452, 0.1838, 0.4452, 0.1838, 0.4452, 0.1838, 0.4452, 0.1838, 0.4452, 0.1838, 0.4452, 0.1838, 0.4452, 0.1838, 0.4452, 0.1838, 0.4452, 0.1838, 0.4452, 0.1838, 0.4452, 0.1838, 0.4452, 0.1838, 0.4452, 0.1838, 0.4452, 0.1838, 0.4452, 0.1838, 0.4452, 0.1838, 0.4452, 0.1838, 0.4452, 0.1838, 0.4452, 0.1838, 0.4452, 0.1838, 0.4452, 0.1838, 0.4452, 0.1838, 0.4452, 0.1838, 0.4452, 0.1838, 0.4452, 0.1838, 0.4452, 0.1838, 0.4452, 0.1838, 0.4452, 0.1838, 0.4452, 0.1838, 0.4452, 0.1838, 0.4452, 0.1838, 0.4452, 0.1838, 0.4452, 0.1838, 0.4452, 0.1838, 0.4452, 0.1838, 0.4452, 0.1838, 0.4452, 0.1838, 0.4452, 0.1838, 0.4452, 0.1838, 0.4452, 0.09075, 0.9381, 0.09075, 0.9381, 0.09075, 0.9381, 0.09075, 0.9381, 0.1838, 0.4452, 0.1838, 0.4452, 0.1838, 0.4452, 0.1838, 0.4452, 0.1838, 0.4452, 0.1838, 0.4452, 0.1838, 0.4452, 0.1838, 0.4452, 0.1838, 0.4452, 0.1838, 0.4452, 0.1838, 0.4452, 0.1838, 0.4452, 0.1838, 0.4452, 0.1838, 0.4452, 0.1838, 0.4452, 0.1838, 0.4452, 0.1838, 0.4452, 0.1838, 0.4452, 0.9257, 0.939, 0.9257, 0.939, 0.9257, 0.939, 0.9257, 0.939])
me_cube_001.materials.append(mat_material)
me_cube_001.use_remesh_fix_poles = True
me_cube_001.use_remesh_preserve_attributes = False
me_cube_001.use_mirror_vertex_groups = False
me_cube_001.update()
me_icosphere = bpy.data.meshes.new('Icosphere')
me_icosphere.from_pydata([(0.9504, 0.1085, 0.134), (1.667, -0.5575, 0.5805), (0.6418, -0.9239, 0.6818), (0.0006907, 0.2383, 0.7673), (0.6343, 1.175, 0.715), (1.721, 0.8893, 0.5642), (1.146, -1.023, 1.559), (0.1126, -0.3975, 1.658), (0.082, 1.13, 1.678), (1.253, 1.338, 1.681), (1.897, 0.2483, 1.621), (0.9035, 0.3235, 2.311), (0.7797, -0.4931, 0.3022), (1.376, -0.2522, 0.2241), (1.199, -0.8957, 0.5423), (1.816, 0.1863, 0.4834), (1.385, 0.532, 0.198), (0.4089, 0.1194, 0.3444), (0.2264, -0.4562, 0.6672), (0.7756, 0.7028, 0.2867), (0.2029, 0.7929, 0.6779), (1.233, 1.151, 0.5445), (1.907, -0.2423, 1.049), (1.974, 0.6649, 1.07), (0.8951, -1.156, 1.079), (1.504, -0.9587, 1.033), (-0.08595, -0.07614, 1.211), (0.289, -0.8659, 1.165), (0.2563, 1.289, 1.216), (-0.1104, 0.7778, 1.215), (1.613, 1.26, 1.115), (0.9298, 1.429, 1.176), (1.605, -0.5326, 1.682), (0.5759, -0.9226, 1.697), (-0.02315, 0.4654, 1.758), (0.5971, 1.349, 1.777), (1.73, 0.9454, 1.761), (1.032, -0.4883, 2.092), (1.492, 0.2651, 2.15), (0.4186, -0.07879, 2.107), (0.4247, 0.8346, 2.125), (1.11, 0.9687, 2.159), (-0.564, 0.4636, 0.1056), (-0.08931, 1.794, 0.512), (0.3546, 1.019, 0.6623), (-0.2372, -0.4134, 0.7673), (-1.576, -0.4305, 0.6428), (-1.993, 0.6834, 0.4749), (0.1072, 2.019, 1.546), (0.3116, 0.09366, 1.658), (-0.7348, -0.9689, 1.678), (-1.971, 0.2901, 1.673), (-1.23, 1.689, 1.61), (-0.8004, 0.6721, 2.311), (-0.03664, 0.7395, 0.2852), (-0.2307, 1.156, 0.1713), (0.2871, 1.589, 0.4908), (-0.9271, 1.148, 0.4344), (-1.41, 0.563, 0.1231), (-0.4946, 0.02073, 0.3312), (0.1288, 0.2041, 0.6672), (-1.318, -0.02905, 0.2157), (-0.8565, -0.572, 0.6581), (-2.041, 0.118, 0.436), (-0.5799, 1.883, 0.9989), (-1.783, 1.359, 1.045), (0.2654, 1.674, 1.065), (0.07348, 2.075, 0.9861), (0.1954, -0.3624, 1.211), (0.3583, 0.7545, 1.165), (-1.168, -0.8486, 1.202), (-0.3712, -0.9116, 1.215), (-2.27, 0.5966, 1.054), (-1.966, -0.2483, 1.107), (-0.4624, 2.061, 1.674), (0.3129, 1.328, 1.697), (-0.0764, -0.6643, 1.758), (-1.442, -0.5362, 1.769), (-1.9, 1.179, 1.758), (-0.1889, 1.592, 2.092), (-1.053, 1.47, 2.15), (-0.09841, 0.4848, 2.107), (-0.7497, -0.4565, 2.125), (-1.567, 0.3796, 2.159), (0.8309, 0.2295, -0.1015), (0.8309, -0.1769, 0.9555), (0.8309, 0.3627, -0.05033), (0.8309, -0.04382, 1.007), (0.9735, 0.2295, -0.1015), (0.9735, -0.1769, 0.9555), (0.9735, 0.3627, -0.05033), (0.9735, -0.04382, 1.007), (-1.623, 0.6242, -0.03344), (-1.223, 0.2177, 0.9451), (-1.603, 0.7573, 0.01396), (-1.204, 0.3508, 0.9925), (-1.491, 0.6242, -0.08736), (-1.091, 0.2177, 0.8912), (-1.471, 0.7573, -0.03997), (-1.072, 0.3508, 0.9386), (-1.083, -0.1459, -0.118), (-1.083, -0.2641, 1.008), (-1.083, -0.004, -0.1031), (-1.083, -0.1223, 1.023), (-0.9405, -0.1459, -0.118), (-0.9405, -0.2641, 1.008), (-0.9405, -0.004, -0.1031), (-0.9405, -0.1223, 1.023), (-0.6113, 0.4401, -0.05941), (-1.05, 0.8424, 0.904), (-0.5903, 0.5734, -0.1055), (-1.029, 0.9757, 0.8578), (-0.4815, 0.4401, -0.0002894), (-0.9203, 0.8424, 0.9631), (-0.4605, 0.5734, -0.0464), (-0.8993, 0.9757, 0.917), (1.088, -0.6049, 0.07066), (1.511, 0.03452, 0.9042), (1.052, -0.4872, -0.001168), (1.474, 0.1522, 0.8324), (1.215, -0.6049, 0.006141), (1.638, 0.03452, 0.8397), (1.179, -0.4872, -0.06569), (1.602, 0.1522, 0.7679), (1.435, 0.3864, -0.03264), (0.95, 0.7701, 0.9158), (1.457, 0.5206, -0.07566), (0.972, 0.9043, 0.8728), (1.562, 0.3864, 0.03234), (1.077, 0.7701, 0.9808), (1.584, 0.5206, -0.01068), (1.099, 0.9043, 0.9378)], [], [(0, 13, 12), (1, 13, 15), (0, 12, 17), (0, 17, 19), (0, 19, 16), (1, 15, 22), (2, 14, 24), (3, 18, 26), (4, 20, 28), (5, 21, 30), (1, 22, 25), (2, 24, 27), (3, 26, 29), (4, 28, 31), (5, 30, 23), (6, 32, 37), (7, 33, 39), (8, 34, 40), (9, 35, 41), (10, 36, 38), (38, 41, 11), (38, 36, 41), (36, 9, 41), (41, 40, 11), (41, 35, 40), (35, 8, 40), (40, 39, 11), (40, 34, 39), (34, 7, 39), (39, 37, 11), (39, 33, 37), (33, 6, 37), (37, 38, 11), (37, 32, 38), (32, 10, 38), (23, 36, 10), (23, 30, 36), (30, 9, 36), (31, 35, 9), (31, 28, 35), (28, 8, 35), (29, 34, 8), (29, 26, 34), (26, 7, 34), (27, 33, 7), (27, 24, 33), (24, 6, 33), (25, 32, 6), (25, 22, 32), (22, 10, 32), (30, 31, 9), (30, 21, 31), (21, 4, 31), (28, 29, 8), (28, 20, 29), (20, 3, 29), (26, 27, 7), (26, 18, 27), (18, 2, 27), (24, 25, 6), (24, 14, 25), (14, 1, 25), (22, 23, 10), (22, 15, 23), (15, 5, 23), (16, 21, 5), (16, 19, 21), (19, 4, 21), (19, 20, 4), (19, 17, 20), (17, 3, 20), (17, 18, 3), (17, 12, 18), (12, 2, 18), (15, 16, 5), (15, 13, 16), (13, 0, 16), (12, 14, 2), (12, 13, 14), (13, 1, 14), (42, 55, 54), (43, 55, 57), (42, 54, 59), (42, 59, 61), (42, 61, 58), (43, 57, 64), (44, 56, 66), (45, 60, 68), (46, 62, 70), (47, 63, 72), (43, 64, 67), (44, 66, 69), (45, 68, 71), (46, 70, 73), (47, 72, 65), (48, 74, 79), (49, 75, 81), (50, 76, 82), (51, 77, 83), (52, 78, 80), (80, 83, 53), (80, 78, 83), (78, 51, 83), (83, 82, 53), (83, 77, 82), (77, 50, 82), (82, 81, 53), (82, 76, 81), (76, 49, 81), (81, 79, 53), (81, 75, 79), (75, 48, 79), (79, 80, 53), (79, 74, 80), (74, 52, 80), (65, 78, 52), (65, 72, 78), (72, 51, 78), (73, 77, 51), (73, 70, 77), (70, 50, 77), (71, 76, 50), (71, 68, 76), (68, 49, 76), (69, 75, 49), (69, 66, 75), (66, 48, 75), (67, 74, 48), (67, 64, 74), (64, 52, 74), (72, 73, 51), (72, 63, 73), (63, 46, 73), (70, 71, 50), (70, 62, 71), (62, 45, 71), (68, 69, 49), (68, 60, 69), (60, 44, 69), (66, 67, 48), (66, 56, 67), (56, 43, 67), (64, 65, 52), (64, 57, 65), (57, 47, 65), (58, 63, 47), (58, 61, 63), (61, 46, 63), (61, 62, 46), (61, 59, 62), (59, 45, 62), (59, 60, 45), (59, 54, 60), (54, 44, 60), (57, 58, 47), (57, 55, 58), (55, 42, 58), (54, 56, 44), (54, 55, 56), (55, 43, 56), (84, 85, 87, 86), (86, 87, 91, 90), (90, 91, 89, 88), (88, 89, 85, 84), (86, 90, 88, 84), (91, 87, 85, 89), (92, 93, 95, 94), (94, 95, 99, 98), (98, 99, 97, 96), (96, 97, 93, 92), (94, 98, 96, 92), (99, 95, 93, 97), (100, 101, 103, 102), (102, 103, 107, 106), (106, 107, 105, 104), (104, 105, 101, 100), (102, 106, 104, 100), (107, 103, 101, 105), (108, 109, 111, 110), (110, 111, 115, 114), (114, 115, 113, 112), (112, 113, 109, 108), (110, 114, 112, 108), (115, 111, 109, 113), (116, 117, 119, 118), (118, 119, 123, 122), (122, 123, 121, 120), (120, 121, 117, 116), (118, 122, 120, 116), (123, 119, 117, 121), (124, 125, 127, 126), (126, 127, 131, 130), (130, 131, 129, 128), (128, 129, 125, 124), (126, 130, 128, 124), (131, 127, 125, 129)])
_uv = me_icosphere.uv_layers.new(name='UVMap')
_uv.uv.foreach_set('vector', [0.8317, 0.8067, 0.8317, 0.8067, 0.8317, 0.8067, 0.8317, 0.8067, 0.8317, 0.8067, 0.8317, 0.8067, 0.8317, 0.8067, 0.8317, 0.8067, 0.8317, 0.8067, 0.8317, 0.8067, 0.8317, 0.8067, 0.8317, 0.8067, 0.8317, 0.8067, 0.8317, 0.8067, 0.8317, 0.8067, 0.8317, 0.8067, 0.8317, 0.8067, 0.8317, 0.8067, 0.8317, 0.8067, 0.8317, 0.8067, 0.8317, 0.8067, 0.8317, 0.8067, 0.8317, 0.8067, 0.8317, 0.8067, 0.8317, 0.8067, 0.8317, 0.8067, 0.8317, 0.8067, 0.8317, 0.8067, 0.8317, 0.8067, 0.8317, 0.8067, 0.8317, 0.8067, 0.8317, 0.8067, 0.8317, 0.8067, 0.8317, 0.8067, 0.8317, 0.8067, 0.8317, 0.8067, 0.8317, 0.8067, 0.8317, 0.8067, 0.8317, 0.8067, 0.8317, 0.8067, 0.8317, 0.8067, 0.8317, 0.8067, 0.8317, 0.8067, 0.8317, 0.8067, 0.8317, 0.8067, 0.8317, 0.8067, 0.8317, 0.8067, 0.8317, 0.8067, 0.8317, 0.8067, 0.8317, 0.8067, 0.8317, 0.8067, 0.8317, 0.8067, 0.8317, 0.8067, 0.8317, 0.8067, 0.8317, 0.8067, 0.8317, 0.8067, 0.8317, 0.8067, 0.8317, 0.8067, 0.8317, 0.8067, 0.8317, 0.8067, 0.8317, 0.8067, 0.8317, 0.8067, 0.8317, 0.8067, 0.8317, 0.8067, 0.8317, 0.8067, 0.8317, 0.8067, 0.8317, 0.8067, 0.8317, 0.8067, 0.8317, 0.8067, 0.8317, 0.8067, 0.8317, 0.8067, 0.8317, 0.8067, 0.8317, 0.8067, 0.8317, 0.8067, 0.8317, 0.8067, 0.8317, 0.8067, 0.8317, 0.8067, 0.8317, 0.8067, 0.8317, 0.8067, 0.8317, 0.8067, 0.8317, 0.8067, 0.8317, 0.8067, 0.8317, 0.8067, 0.8317, 0.8067, 0.8317, 0.8067, 0.8317, 0.8067, 0.8317, 0.8067, 0.8317, 0.8067, 0.8317, 0.8067, 0.8317, 0.8067, 0.8317, 0.8067, 0.8317, 0.8067, 0.8317, 0.8067, 0.8317, 0.8067, 0.8317, 0.8067, 0.8317, 0.8067, 0.8317, 0.8067, 0.8317, 0.8067, 0.8317, 0.8067, 0.8317, 0.8067, 0.8317, 0.8067, 0.8317, 0.8067, 0.8317, 0.8067, 0.8317, 0.8067, 0.8317, 0.8067, 0.8317, 0.8067, 0.8317, 0.8067, 0.8317, 0.8067, 0.8317, 0.8067, 0.8317, 0.8067, 0.8317, 0.8067, 0.8317, 0.8067, 0.8317, 0.8067, 0.8317, 0.8067, 0.8317, 0.8067, 0.8317, 0.8067, 0.8317, 0.8067, 0.8317, 0.8067, 0.8317, 0.8067, 0.8317, 0.8067, 0.8317, 0.8067, 0.8317, 0.8067, 0.8317, 0.8067, 0.8317, 0.8067, 0.8317, 0.8067, 0.8317, 0.8067, 0.8317, 0.8067, 0.8317, 0.8067, 0.8317, 0.8067, 0.8317, 0.8067, 0.8317, 0.8067, 0.8317, 0.8067, 0.8317, 0.8067, 0.8317, 0.8067, 0.8317, 0.8067, 0.8317, 0.8067, 0.8317, 0.8067, 0.8317, 0.8067, 0.8317, 0.8067, 0.8317, 0.8067, 0.8317, 0.8067, 0.8317, 0.8067, 0.8317, 0.8067, 0.8317, 0.8067, 0.8317, 0.8067, 0.8317, 0.8067, 0.8317, 0.8067, 0.8317, 0.8067, 0.8317, 0.8067, 0.8317, 0.8067, 0.8317, 0.8067, 0.8317, 0.8067, 0.8317, 0.8067, 0.8317, 0.8067, 0.8317, 0.8067, 0.8317, 0.8067, 0.8317, 0.8067, 0.8317, 0.8067, 0.8317, 0.8067, 0.8317, 0.8067, 0.8317, 0.8067, 0.8317, 0.8067, 0.8317, 0.8067, 0.8317, 0.8067, 0.8317, 0.8067, 0.8317, 0.8067, 0.8317, 0.8067, 0.8317, 0.8067, 0.8317, 0.8067, 0.8317, 0.8067, 0.8317, 0.8067, 0.8317, 0.8067, 0.8317, 0.8067, 0.8317, 0.8067, 0.8317, 0.8067, 0.8317, 0.8067, 0.8317, 0.8067, 0.8317, 0.8067, 0.8317, 0.8067, 0.8317, 0.8067, 0.8317, 0.8067, 0.8317, 0.8067, 0.8317, 0.8067, 0.8317, 0.8067, 0.8317, 0.8067, 0.8317, 0.8067, 0.8317, 0.8067, 0.8317, 0.8067, 0.8317, 0.8067, 0.8317, 0.8067, 0.8317, 0.8067, 0.8317, 0.8067, 0.8317, 0.8067, 0.8317, 0.8067, 0.8317, 0.8067, 0.8317, 0.8067, 0.8317, 0.8067, 0.8317, 0.8067, 0.8317, 0.8067, 0.8317, 0.8067, 0.8317, 0.8067, 0.8317, 0.8067, 0.8317, 0.8067, 0.8317, 0.8067, 0.8317, 0.8067, 0.8317, 0.8067, 0.8317, 0.8067, 0.8317, 0.8067, 0.8317, 0.8067, 0.8317, 0.8067, 0.8317, 0.8067, 0.8317, 0.8067, 0.8317, 0.8067, 0.8317, 0.8067, 0.8317, 0.8067, 0.8317, 0.8067, 0.8317, 0.8067, 0.8317, 0.8067, 0.8317, 0.8067, 0.8317, 0.8067, 0.8317, 0.8067, 0.8317, 0.8067, 0.8317, 0.8067, 0.8317, 0.8067, 0.8317, 0.8067, 0.8317, 0.8067, 0.8317, 0.8067, 0.8317, 0.8067, 0.8317, 0.8067, 0.8317, 0.8067, 0.8317, 0.8067, 0.8317, 0.8067, 0.8317, 0.8067, 0.8317, 0.8067, 0.8317, 0.8067, 0.8317, 0.8067, 0.8317, 0.8067, 0.8317, 0.8067, 0.8317, 0.8067, 0.8317, 0.8067, 0.8317, 0.8067, 0.8317, 0.8067, 0.8317, 0.8067, 0.8317, 0.8067, 0.8317, 0.8067, 0.8317, 0.8067, 0.8317, 0.8067, 0.8317, 0.8067, 0.8317, 0.8067, 0.8317, 0.8067, 0.8317, 0.8067, 0.8317, 0.8067, 0.8317, 0.8067, 0.8317, 0.8067, 0.8317, 0.8067, 0.8317, 0.8067, 0.8317, 0.8067, 0.8317, 0.8067, 0.8317, 0.8067, 0.8317, 0.8067, 0.8317, 0.8067, 0.8317, 0.8067, 0.8317, 0.8067, 0.8317, 0.8067, 0.8317, 0.8067, 0.8317, 0.8067, 0.8317, 0.8067, 0.8317, 0.8067, 0.8317, 0.8067, 0.8317, 0.8067, 0.8317, 0.8067, 0.8317, 0.8067, 0.8317, 0.8067, 0.8317, 0.8067, 0.8317, 0.8067, 0.8317, 0.8067, 0.8317, 0.8067, 0.8317, 0.8067, 0.8317, 0.8067, 0.8317, 0.8067, 0.8317, 0.8067, 0.8317, 0.8067, 0.8317, 0.8067, 0.8317, 0.8067, 0.8317, 0.8067, 0.8317, 0.8067, 0.8317, 0.8067, 0.8317, 0.8067, 0.8317, 0.8067, 0.8317, 0.8067, 0.8317, 0.8067, 0.8317, 0.8067, 0.8317, 0.8067, 0.8317, 0.8067, 0.8317, 0.8067, 0.8317, 0.8067, 0.8317, 0.8067, 0.8317, 0.8067, 0.8317, 0.8067, 0.8317, 0.8067, 0.8317, 0.8067, 0.8317, 0.8067, 0.8317, 0.8067, 0.8317, 0.8067, 0.8317, 0.8067, 0.8317, 0.8067, 0.8317, 0.8067, 0.8317, 0.8067, 0.8317, 0.8067, 0.8317, 0.8067, 0.8317, 0.8067, 0.8317, 0.8067, 0.8317, 0.8067, 0.8317, 0.8067, 0.8317, 0.8067, 0.8317, 0.8067, 0.8317, 0.8067, 0.8317, 0.8067, 0.8317, 0.8067, 0.8317, 0.8067, 0.8317, 0.8067, 0.8317, 0.8067, 0.8317, 0.8067, 0.8317, 0.8067, 0.8317, 0.8067, 0.8317, 0.8067, 0.8317, 0.8067, 0.8317, 0.8067, 0.8317, 0.8067, 0.8317, 0.8067, 0.8317, 0.8067, 0.8317, 0.8067, 0.8317, 0.8067, 0.8317, 0.8067, 0.8317, 0.8067, 0.8317, 0.8067, 0.8317, 0.8067, 0.8317, 0.8067, 0.8317, 0.8067, 0.8317, 0.8067, 0.8317, 0.8067, 0.8317, 0.8067, 0.8317, 0.8067, 0.8317, 0.8067, 0.8317, 0.8067, 0.8317, 0.8067, 0.8317, 0.8067, 0.8317, 0.8067, 0.8317, 0.8067, 0.8317, 0.8067, 0.8317, 0.8067, 0.8317, 0.8067, 0.8317, 0.8067, 0.8317, 0.8067, 0.8317, 0.8067, 0.8317, 0.8067, 0.8317, 0.8067, 0.8317, 0.8067, 0.8317, 0.8067, 0.8317, 0.8067, 0.8317, 0.8067, 0.8317, 0.8067, 0.8317, 0.8067, 0.8317, 0.8067, 0.8317, 0.8067, 0.8317, 0.8067, 0.8317, 0.8067, 0.8317, 0.8067, 0.8317, 0.8067, 0.8317, 0.8067, 0.8317, 0.8067, 0.8317, 0.8067, 0.8317, 0.8067, 0.8317, 0.8067, 0.8317, 0.8067, 0.8317, 0.8067, 0.8317, 0.8067, 0.8317, 0.8067, 0.8317, 0.8067, 0.8317, 0.8067, 0.8317, 0.8067, 0.8317, 0.8067, 0.8317, 0.8067, 0.8317, 0.8067, 0.8317, 0.8067, 0.8317, 0.8067, 0.8317, 0.8067, 0.8317, 0.8067, 0.8317, 0.8067, 0.8317, 0.8067, 0.8317, 0.8067, 0.8317, 0.8067, 0.8317, 0.8067, 0.8317, 0.8067, 0.8317, 0.8067, 0.8317, 0.8067, 0.8317, 0.8067, 0.8317, 0.8067, 0.8317, 0.8067, 0.8317, 0.8067, 0.8317, 0.8067, 0.8317, 0.8067, 0.8317, 0.8067, 0.8317, 0.8067, 0.8317, 0.8067, 0.8317, 0.8067, 0.8317, 0.8067, 0.8317, 0.8067, 0.8317, 0.8067, 0.8317, 0.8067, 0.8317, 0.8067, 0.8317, 0.8067, 0.8317, 0.8067, 0.8317, 0.8067, 0.8317, 0.8067, 0.8317, 0.8067, 0.8317, 0.8067, 0.8317, 0.8067, 0.8317, 0.8067, 0.8317, 0.8067, 0.8317, 0.8067, 0.8317, 0.8067, 0.8317, 0.8067, 0.8317, 0.8067, 0.8317, 0.8067, 0.8317, 0.8067, 0.8317, 0.8067, 0.8317, 0.8067, 0.8317, 0.8067, 0.8317, 0.8067, 0.8317, 0.8067, 0.8317, 0.8067, 0.8317, 0.8067, 0.8317, 0.8067, 0.8317, 0.8067, 0.8317, 0.8067, 0.8317, 0.8067, 0.8317, 0.8067, 0.8317, 0.8067, 0.8317, 0.8067, 0.8317, 0.8067, 0.8317, 0.8067, 0.8317, 0.8067, 0.8317, 0.8067, 0.8317, 0.8067, 0.8317, 0.8067, 0.8317, 0.8067, 0.8317, 0.8067, 0.8317, 0.8067, 0.8317, 0.8067, 0.8317, 0.8067, 0.8317, 0.8067, 0.8317, 0.8067, 0.8317, 0.8067, 0.8317, 0.8067, 0.8317, 0.8067, 0.8317, 0.8067, 0.8317, 0.8067, 0.8317, 0.8067, 0.8317, 0.8067, 0.8317, 0.8067, 0.8317, 0.8067, 0.8317, 0.8067, 0.8317, 0.8067, 0.8317, 0.8067, 0.8317, 0.8067, 0.8317, 0.8067, 0.8317, 0.8067, 0.8317, 0.8067, 0.8317, 0.8067, 0.8317, 0.8067, 0.8317, 0.8067, 0.8317, 0.8067, 0.8317, 0.8067, 0.8317, 0.8067, 0.8317, 0.8067, 0.8317, 0.8067, 0.8317, 0.8067, 0.8317, 0.8067, 0.8317, 0.8067, 0.9217, 0.5403, 0.9217, 0.5403, 0.9217, 0.5403, 0.9217, 0.5403, 0.9217, 0.5403, 0.9217, 0.5403, 0.9217, 0.5403, 0.9217, 0.5403, 0.9217, 0.5403, 0.9217, 0.5403, 0.9217, 0.5403, 0.9217, 0.5403, 0.9217, 0.5403, 0.9217, 0.5403, 0.9217, 0.5403, 0.9217, 0.5403, 0.9217, 0.5403, 0.9217, 0.5403, 0.9217, 0.5403, 0.9217, 0.5403, 0.9217, 0.5403, 0.9217, 0.5403, 0.9217, 0.5403, 0.9217, 0.5403, 0.375, 0.0, 0.625, 0.0, 0.625, 0.25, 0.375, 0.25, 0.375, 0.25, 0.625, 0.25, 0.625, 0.5, 0.375, 0.5, 0.375, 0.5, 0.625, 0.5, 0.625, 0.75, 0.375, 0.75, 0.375, 0.75, 0.625, 0.75, 0.625, 1.0, 0.375, 1.0, 0.125, 0.5, 0.375, 0.5, 0.375, 0.75, 0.125, 0.75, 0.625, 0.5, 0.875, 0.5, 0.875, 0.75, 0.625, 0.75, 0.9217, 0.5403, 0.9217, 0.5403, 0.9217, 0.5403, 0.9217, 0.5403, 0.9217, 0.5403, 0.9217, 0.5403, 0.9217, 0.5403, 0.9217, 0.5403, 0.9217, 0.5403, 0.9217, 0.5403, 0.9217, 0.5403, 0.9217, 0.5403, 0.9217, 0.5403, 0.9217, 0.5403, 0.9217, 0.5403, 0.9217, 0.5403, 0.9217, 0.5403, 0.9217, 0.5403, 0.9217, 0.5403, 0.9217, 0.5403, 0.9217, 0.5403, 0.9217, 0.5403, 0.9217, 0.5403, 0.9217, 0.5403, 0.9217, 0.5403, 0.9217, 0.5403, 0.9217, 0.5403, 0.9217, 0.5403, 0.9217, 0.5403, 0.9217, 0.5403, 0.9217, 0.5403, 0.9217, 0.5403, 0.9217, 0.5403, 0.9217, 0.5403, 0.9217, 0.5403, 0.9217, 0.5403, 0.9217, 0.5403, 0.9217, 0.5403, 0.9217, 0.5403, 0.9217, 0.5403, 0.9217, 0.5403, 0.9217, 0.5403, 0.9217, 0.5403, 0.9217, 0.5403, 0.9217, 0.5403, 0.9217, 0.5403, 0.9217, 0.5403, 0.9217, 0.5403, 0.9217, 0.5403, 0.9217, 0.5403, 0.9217, 0.5403, 0.9217, 0.5403, 0.9217, 0.5403, 0.9217, 0.5403, 0.9217, 0.5403, 0.9217, 0.5403, 0.9217, 0.5403, 0.9217, 0.5403, 0.9217, 0.5403, 0.9217, 0.5403, 0.9217, 0.5403, 0.9217, 0.5403, 0.9217, 0.5403, 0.9217, 0.5403, 0.9217, 0.5403, 0.9217, 0.5403, 0.9217, 0.5403, 0.9217, 0.5403, 0.9217, 0.5403, 0.9217, 0.5403, 0.9217, 0.5403, 0.9217, 0.5403, 0.9217, 0.5403, 0.9217, 0.5403, 0.9217, 0.5403, 0.9217, 0.5403, 0.9217, 0.5403, 0.9217, 0.5403, 0.9217, 0.5403, 0.9217, 0.5403, 0.9217, 0.5403, 0.9217, 0.5403, 0.9217, 0.5403, 0.9217, 0.5403, 0.9217, 0.5403, 0.9217, 0.5403, 0.9217, 0.5403, 0.9217, 0.5403, 0.9217, 0.5403, 0.9217, 0.5403, 0.9217, 0.5403, 0.9217, 0.5403, 0.9217, 0.5403, 0.9217, 0.5403, 0.9217, 0.5403, 0.9217, 0.5403])
me_icosphere.materials.append(mat_material)
me_icosphere.use_remesh_fix_poles = True
me_icosphere.use_remesh_preserve_attributes = False
me_icosphere.use_mirror_vertex_groups = False
me_icosphere.update()

# ---- objects
ob_sniper = bpy.data.objects.new('sniper', me_cube_001)
ob_bush = bpy.data.objects.new('bush', me_icosphere)
ob_camera = bpy.data.objects.new('Camera', cam_camera)
ob_area = bpy.data.objects.new('Area', light_area)
ob_area_001 = bpy.data.objects.new('Area.001', light_area_001)
ob_area_002 = bpy.data.objects.new('Area.002', light_area_002)

# ---- transforms, parenting, visibility, modifiers, constraints
ob_sniper.location = (0.0, 0.0, 0.0)
ob_sniper.lineart.crease_threshold = 0.0
_vg = ob_sniper.vertex_groups.new(name='DEF-shoulder.L')
_vg = ob_sniper.vertex_groups.new(name='DEF-upper_arm.L')
_vg = ob_sniper.vertex_groups.new(name='DEF-upper_arm.L.001')
_vg = ob_sniper.vertex_groups.new(name='DEF-forearm.L')
_vg = ob_sniper.vertex_groups.new(name='DEF-forearm.L.001')
_vg = ob_sniper.vertex_groups.new(name='DEF-hand.L')
_vg = ob_sniper.vertex_groups.new(name='DEF-shoulder.R')
_vg = ob_sniper.vertex_groups.new(name='DEF-upper_arm.R')
_vg = ob_sniper.vertex_groups.new(name='DEF-upper_arm.R.001')
_vg = ob_sniper.vertex_groups.new(name='DEF-forearm.R')
_vg = ob_sniper.vertex_groups.new(name='DEF-forearm.R.001')
_vg = ob_sniper.vertex_groups.new(name='DEF-hand.R')
_vg = ob_sniper.vertex_groups.new(name='DEF-breast.L')
_vg = ob_sniper.vertex_groups.new(name='DEF-breast.R')
_vg = ob_sniper.vertex_groups.new(name='DEF-pelvis.L')
_vg = ob_sniper.vertex_groups.new(name='DEF-pelvis.R')
_vg = ob_sniper.vertex_groups.new(name='DEF-thigh.L')
_vg = ob_sniper.vertex_groups.new(name='DEF-thigh.L.001')
_vg = ob_sniper.vertex_groups.new(name='DEF-shin.L')
_vg = ob_sniper.vertex_groups.new(name='DEF-shin.L.001')
_vg = ob_sniper.vertex_groups.new(name='DEF-foot.L')
_vg = ob_sniper.vertex_groups.new(name='DEF-toe.L')
_vg = ob_sniper.vertex_groups.new(name='DEF-thigh.R')
_vg = ob_sniper.vertex_groups.new(name='DEF-thigh.R.001')
_vg = ob_sniper.vertex_groups.new(name='DEF-shin.R')
_vg = ob_sniper.vertex_groups.new(name='DEF-shin.R.001')
_vg = ob_sniper.vertex_groups.new(name='DEF-foot.R')
_vg = ob_sniper.vertex_groups.new(name='DEF-toe.R')
_vg = ob_sniper.vertex_groups.new(name='DEF-spine')
_vg = ob_sniper.vertex_groups.new(name='DEF-spine.001')
_vg = ob_sniper.vertex_groups.new(name='DEF-spine.002')
_vg = ob_sniper.vertex_groups.new(name='DEF-spine.003')
_vg = ob_sniper.vertex_groups.new(name='DEF-spine.004')
_vg = ob_sniper.vertex_groups.new(name='DEF-spine.005')
_vg = ob_sniper.vertex_groups.new(name='DEF-spine.006')
ob_bush.location = (0.0, 0.0, 0.0)
ob_bush.scale = (0.5618, 0.5618, 0.5618)
ob_bush.lineart.crease_threshold = 0.0
ob_camera.location = (-2.52, -2.421, 2.472)
ob_camera.rotation_euler = (1.012, 2.333e-07, -0.8238)
ob_camera.lineart.crease_threshold = 0.0
ob_area.location = (-4.639, 3.435, 5.987)
ob_area.rotation_euler = (5.011e-08, -0.7549, -0.6167)
ob_area.lineart.crease_threshold = 0.0
ob_area_001.location = (6.501, 6.131, 11.17)
ob_area_001.rotation_euler = (5.011e-08, -0.7549, -2.31)
ob_area_001.lineart.crease_threshold = 0.0
ob_area_002.location = (4.233, -7.802, 8.66)
ob_area_002.rotation_euler = (5.011e-08, -0.7549, -4.15)
ob_area_002.lineart.crease_threshold = 0.0

# ---- collection membership
col_collection_1.objects.link(ob_sniper)
col_collection_1.objects.link(ob_bush)
col_collection_1.objects.link(ob_camera)
col_collection_1.objects.link(ob_area)
col_collection_1.objects.link(ob_area_001)
col_collection_1.objects.link(ob_area_002)

# ---- scene / render settings (as saved in the file)
scene.camera = ob_camera
scene.frame_start = 1; scene.frame_end = 59; scene.frame_set(16)
scene.render.engine = 'BLENDER_EEVEE_NEXT'
scene.render.resolution_x = 256
scene.render.resolution_y = 256
scene.render.film_transparent = True
scene.cycles.use_denoising = False
scene.cycles.samples = 128
scene.cycles.sampling_pattern = 'TABULATED_SOBOL'
scene.cycles.use_adaptive_sampling = False
scene.cycles.use_light_tree = False
scene.eevee.use_gtao = True
scene.view_settings.view_transform = 'Filmic'
bpy.context.view_layer.update()
